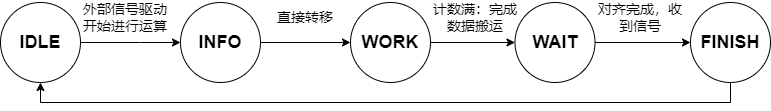

The diagram above was exported from draw.io. Its source (the exported page's mxGraphModel, read from the mxfile embedded in the PNG):
<mxGraphModel dx="1012" dy="608" grid="1" gridSize="10" guides="1" tooltips="1" connect="1" arrows="1" fold="1" page="1" pageScale="1" pageWidth="1169" pageHeight="827" math="0" shadow="0">
  <root>
    <mxCell id="0" />
    <mxCell id="1" parent="0" />
    <mxCell id="H7crxVpiiCztRyh2UyzA-6" style="edgeStyle=orthogonalEdgeStyle;rounded=0;orthogonalLoop=1;jettySize=auto;html=1;exitX=1;exitY=0.5;exitDx=0;exitDy=0;" edge="1" parent="1" source="H7crxVpiiCztRyh2UyzA-1" target="H7crxVpiiCztRyh2UyzA-2">
      <mxGeometry relative="1" as="geometry">
        <Array as="points">
          <mxPoint x="210" y="410" />
          <mxPoint x="210" y="410" />
        </Array>
      </mxGeometry>
    </mxCell>
    <mxCell id="H7crxVpiiCztRyh2UyzA-1" value="&lt;font style=&quot;font-size: 18px;&quot;&gt;&lt;b&gt;IDLE&lt;/b&gt;&lt;/font&gt;" style="ellipse;whiteSpace=wrap;html=1;aspect=fixed;" vertex="1" parent="1">
      <mxGeometry x="70" y="370" width="80" height="80" as="geometry" />
    </mxCell>
    <mxCell id="H7crxVpiiCztRyh2UyzA-11" style="edgeStyle=orthogonalEdgeStyle;rounded=0;orthogonalLoop=1;jettySize=auto;html=1;exitX=1;exitY=0.5;exitDx=0;exitDy=0;entryX=0;entryY=0.5;entryDx=0;entryDy=0;" edge="1" parent="1" source="H7crxVpiiCztRyh2UyzA-2" target="H7crxVpiiCztRyh2UyzA-3">
      <mxGeometry relative="1" as="geometry" />
    </mxCell>
    <mxCell id="H7crxVpiiCztRyh2UyzA-2" value="&lt;font style=&quot;font-size: 18px;&quot;&gt;&lt;b&gt;INFO&lt;/b&gt;&lt;/font&gt;" style="ellipse;whiteSpace=wrap;html=1;aspect=fixed;" vertex="1" parent="1">
      <mxGeometry x="250" y="370" width="80" height="80" as="geometry" />
    </mxCell>
    <mxCell id="H7crxVpiiCztRyh2UyzA-13" value="" style="edgeStyle=orthogonalEdgeStyle;rounded=0;orthogonalLoop=1;jettySize=auto;html=1;" edge="1" parent="1" source="H7crxVpiiCztRyh2UyzA-3" target="H7crxVpiiCztRyh2UyzA-4">
      <mxGeometry relative="1" as="geometry" />
    </mxCell>
    <mxCell id="H7crxVpiiCztRyh2UyzA-3" value="&lt;font style=&quot;font-size: 18px;&quot;&gt;&lt;b&gt;WORK&lt;/b&gt;&lt;/font&gt;" style="ellipse;whiteSpace=wrap;html=1;aspect=fixed;" vertex="1" parent="1">
      <mxGeometry x="420" y="370" width="80" height="80" as="geometry" />
    </mxCell>
    <mxCell id="H7crxVpiiCztRyh2UyzA-15" style="edgeStyle=orthogonalEdgeStyle;rounded=0;orthogonalLoop=1;jettySize=auto;html=1;exitX=1;exitY=0.5;exitDx=0;exitDy=0;entryX=0;entryY=0.5;entryDx=0;entryDy=0;" edge="1" parent="1" source="H7crxVpiiCztRyh2UyzA-4" target="H7crxVpiiCztRyh2UyzA-5">
      <mxGeometry relative="1" as="geometry" />
    </mxCell>
    <mxCell id="H7crxVpiiCztRyh2UyzA-4" value="&lt;font style=&quot;font-size: 18px;&quot;&gt;&lt;span&gt;WAIT&lt;/span&gt;&lt;/font&gt;" style="ellipse;whiteSpace=wrap;html=1;aspect=fixed;fontStyle=1" vertex="1" parent="1">
      <mxGeometry x="584.5" y="370" width="80" height="80" as="geometry" />
    </mxCell>
    <mxCell id="H7crxVpiiCztRyh2UyzA-17" style="edgeStyle=orthogonalEdgeStyle;rounded=0;orthogonalLoop=1;jettySize=auto;html=1;exitX=0.5;exitY=1;exitDx=0;exitDy=0;entryX=0.5;entryY=1;entryDx=0;entryDy=0;" edge="1" parent="1" source="H7crxVpiiCztRyh2UyzA-5" target="H7crxVpiiCztRyh2UyzA-1">
      <mxGeometry relative="1" as="geometry" />
    </mxCell>
    <mxCell id="H7crxVpiiCztRyh2UyzA-5" value="&lt;font style=&quot;font-size: 18px;&quot;&gt;&lt;span&gt;FINISH&lt;/span&gt;&lt;/font&gt;" style="ellipse;whiteSpace=wrap;html=1;aspect=fixed;fontStyle=1" vertex="1" parent="1">
      <mxGeometry x="760" y="370" width="80" height="80" as="geometry" />
    </mxCell>
    <mxCell id="H7crxVpiiCztRyh2UyzA-9" value="外部信号驱动开始进行运算" style="text;html=1;align=center;verticalAlign=middle;whiteSpace=wrap;rounded=0;fontSize=14;" vertex="1" parent="1">
      <mxGeometry x="150" y="370" width="90" height="30" as="geometry" />
    </mxCell>
    <mxCell id="H7crxVpiiCztRyh2UyzA-12" value="直接转移" style="text;html=1;align=center;verticalAlign=middle;whiteSpace=wrap;rounded=0;fontSize=14;" vertex="1" parent="1">
      <mxGeometry x="330" y="370" width="90" height="30" as="geometry" />
    </mxCell>
    <mxCell id="H7crxVpiiCztRyh2UyzA-14" value="计数满：完成数据搬运" style="text;html=1;align=center;verticalAlign=middle;whiteSpace=wrap;rounded=0;fontSize=14;" vertex="1" parent="1">
      <mxGeometry x="500" y="370" width="90" height="30" as="geometry" />
    </mxCell>
    <mxCell id="H7crxVpiiCztRyh2UyzA-16" value="对齐完成，收到信号" style="text;html=1;align=center;verticalAlign=middle;whiteSpace=wrap;rounded=0;fontSize=14;" vertex="1" parent="1">
      <mxGeometry x="664.5" y="370" width="90" height="30" as="geometry" />
    </mxCell>
  </root>
</mxGraphModel>